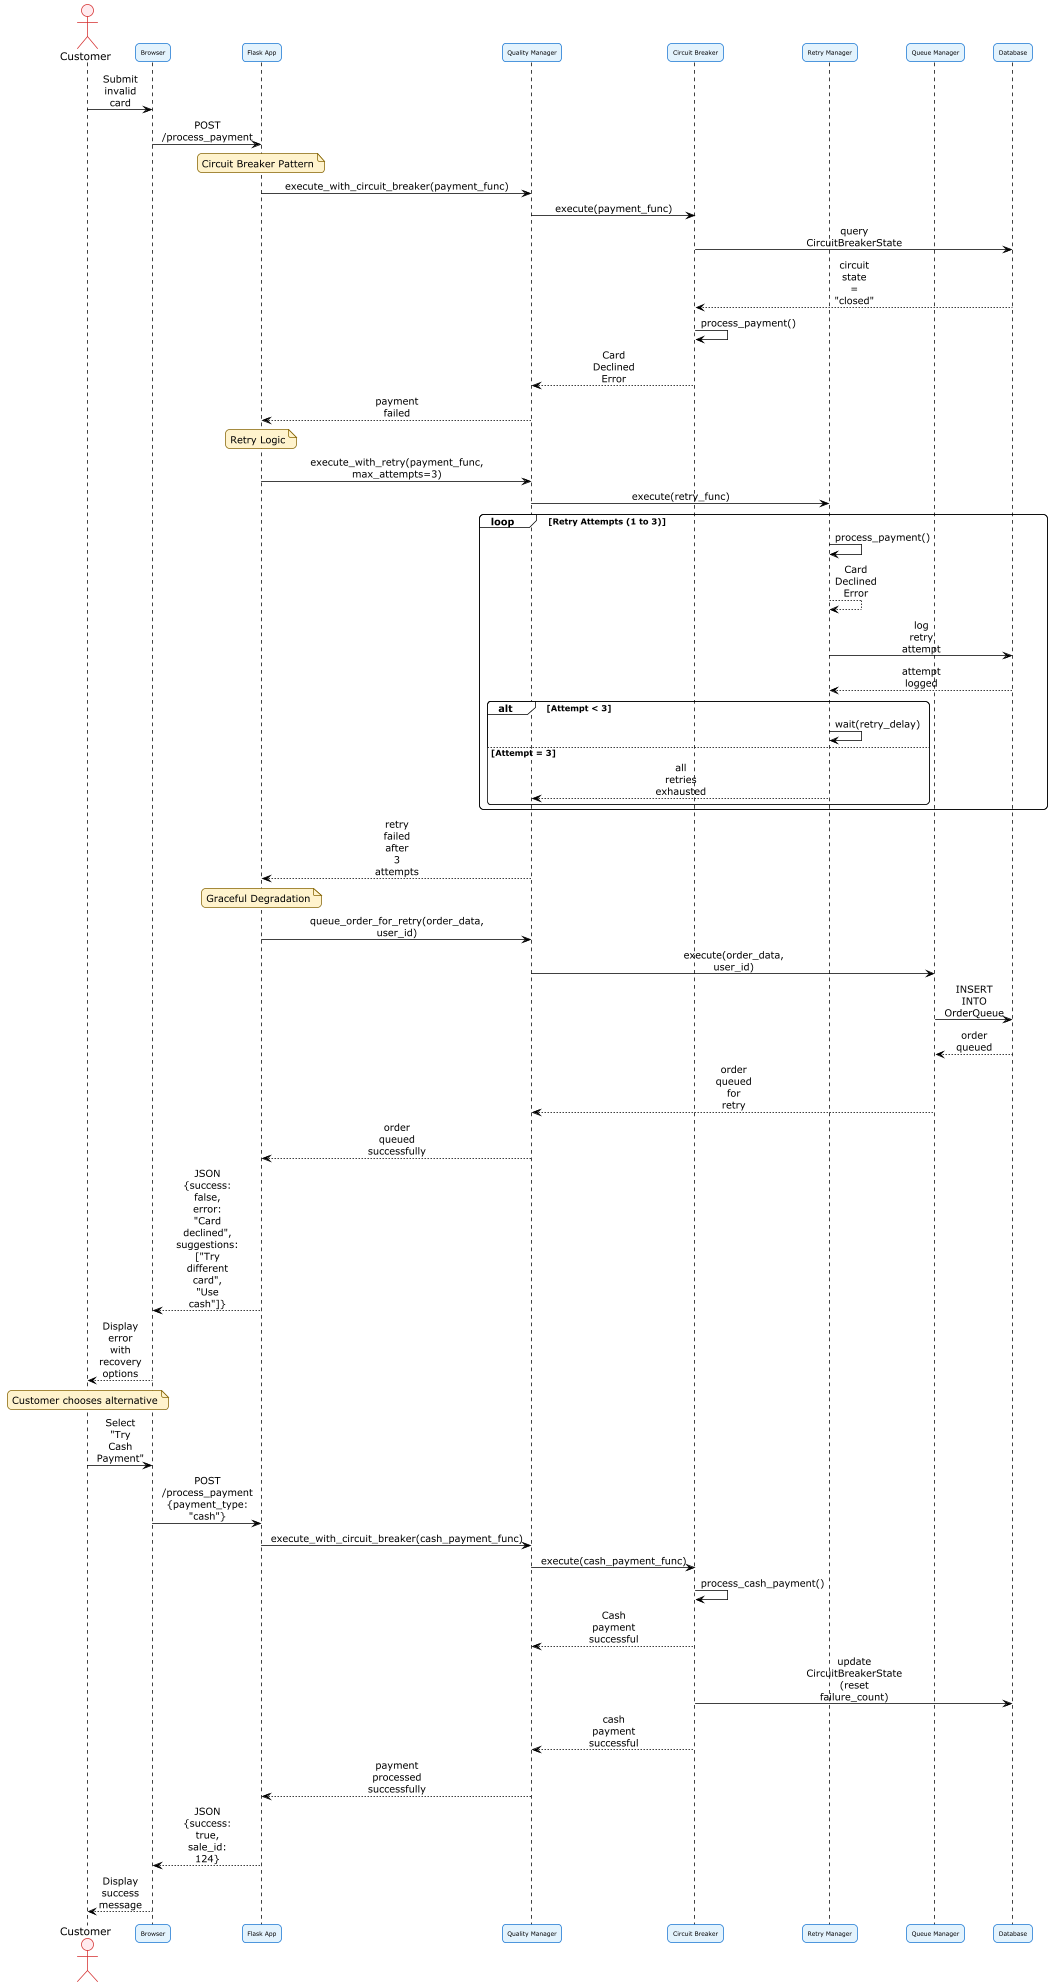

The diagram above was rendered by PlantUML. Its source (embedded in the PNG):
@startuml System Sequence Diagram - Exception Handling & Recovery

!theme plain
skinparam sequenceMessageAlign center
skinparam sequenceArrowThickness 1
skinparam roundcorner 10
skinparam maxmessagesize 40

' Optimized for 4096px limit
skinparam dpi 72
skinparam scale 0.4
skinparam participantFontSize 8
skinparam participantFontStyle normal
skinparam participantBackgroundColor #E3F2FD
skinparam participantBorderColor #1976D2
skinparam participantBorderThickness 1
skinparam messageFontSize 7
skinparam messageFontStyle normal
skinparam messageColor #333333
skinparam noteBackgroundColor #FFF3CD
skinparam noteBorderColor #856404
skinparam noteBorderThickness 1
skinparam actorBackgroundColor #FFEBEE
skinparam actorBorderColor #D32F2F
skinparam actorBorderThickness 1

actor "Customer" as Customer
participant "Browser" as Browser
participant "Flask App" as Flask
participant "Quality Manager" as QTM
participant "Circuit Breaker" as CB
participant "Retry Manager" as Retry
participant "Queue Manager" as Queue
participant "Database" as DB

Customer -> Browser: Submit invalid card
Browser -> Flask: POST /process_payment

note over Flask: Circuit Breaker Pattern
Flask -> QTM: execute_with_circuit_breaker(payment_func)
QTM -> CB: execute(payment_func)
CB -> DB: query CircuitBreakerState
DB --> CB: circuit state = "closed"
CB -> CB: process_payment()
CB --> QTM: Card Declined Error
QTM --> Flask: payment failed

note over Flask: Retry Logic
Flask -> QTM: execute_with_retry(payment_func, max_attempts=3)
QTM -> Retry: execute(retry_func)

loop Retry Attempts (1 to 3)
    Retry -> Retry: process_payment()
    Retry --> Retry: Card Declined Error
    Retry -> DB: log retry attempt
    DB --> Retry: attempt logged
    
    alt Attempt < 3
        Retry -> Retry: wait(retry_delay)
    else Attempt = 3
        Retry --> QTM: all retries exhausted
    end
end

QTM --> Flask: retry failed after 3 attempts

note over Flask: Graceful Degradation
Flask -> QTM: queue_order_for_retry(order_data, user_id)
QTM -> Queue: execute(order_data, user_id)
Queue -> DB: INSERT INTO OrderQueue
DB --> Queue: order queued
Queue --> QTM: order queued for retry
QTM --> Flask: order queued successfully

Flask --> Browser: JSON {success: false, error: "Card declined", suggestions: ["Try different card", "Use cash"]}
Browser --> Customer: Display error with recovery options

note over Customer: Customer chooses alternative
Customer -> Browser: Select "Try Cash Payment"
Browser -> Flask: POST /process_payment {payment_type: "cash"}

Flask -> QTM: execute_with_circuit_breaker(cash_payment_func)
QTM -> CB: execute(cash_payment_func)
CB -> CB: process_cash_payment()
CB --> QTM: Cash payment successful
CB -> DB: update CircuitBreakerState (reset failure_count)
CB --> QTM: cash payment successful
QTM --> Flask: payment processed successfully

Flask --> Browser: JSON {success: true, sale_id: 124}
Browser --> Customer: Display success message

@enduml